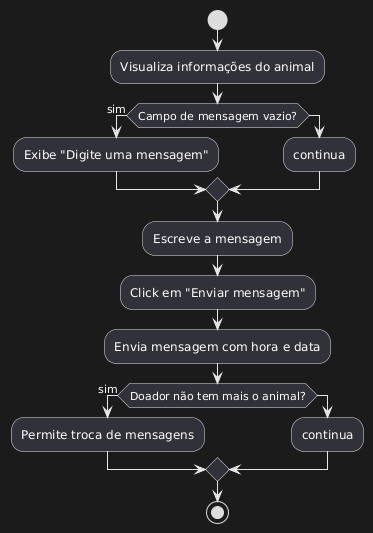

The diagram above was rendered by PlantUML. Its source (embedded in the PNG):
@startuml
start
:Visualiza informações do animal;

if (Campo de mensagem vazio?) then (sim)
  :Exibe "Digite uma mensagem";
else
  :continua;
endif


:Escreve a mensagem;
:Click em "Enviar mensagem";
:Envia mensagem com hora e data;


if (Doador não tem mais o animal?) then (sim)
  :Permite troca de mensagens;
else
  :continua;
endif

stop
@enduml